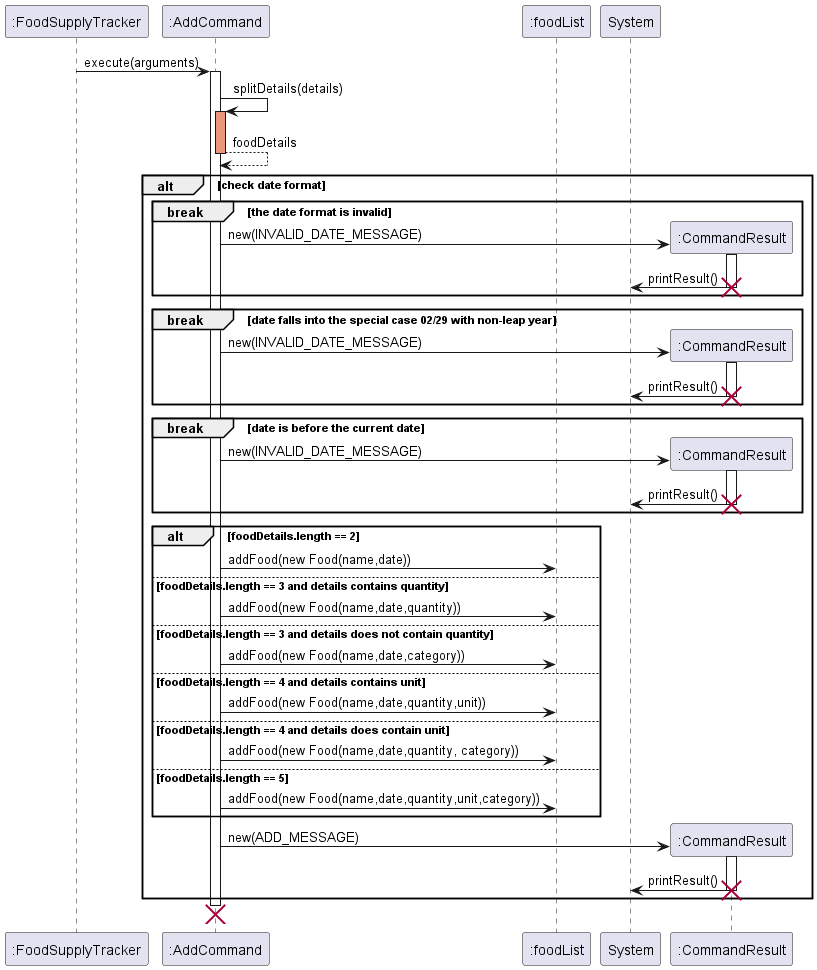

The diagram above was rendered by PlantUML. Its source (embedded in the PNG):
@startuml
'https://plantuml.com/sequence-diagram

participant ":FoodSupplyTracker"
participant ":AddCommand"
participant ":foodList"

":FoodSupplyTracker" -> ":AddCommand": execute(arguments)
activate ":AddCommand"
":AddCommand" -> ":AddCommand": splitDetails(details)
activate ":AddCommand" #DarkSalmon
":AddCommand" --> ":AddCommand": foodDetails
deactivate

alt check date format
break the date format is invalid
create ":CommandResult"
":AddCommand" -> ":CommandResult": new(INVALID_DATE_MESSAGE)
activate ":CommandResult"
":CommandResult" -> System: printResult()
deactivate
destroy ":CommandResult"
end

break date falls into the special case 02/29 with non-leap year
create ":CommandResult"
":AddCommand" -> ":CommandResult": new(INVALID_DATE_MESSAGE)
activate ":CommandResult"
":CommandResult" -> System: printResult()
deactivate
destroy ":CommandResult"

end

activate ":AddCommand"
break date is before the current date
create ":CommandResult"
":AddCommand" -> ":CommandResult": new(INVALID_DATE_MESSAGE)
activate ":CommandResult"
":CommandResult" -> System: printResult()
deactivate
destroy ":CommandResult"
end

activate ":AddCommand"
alt foodDetails.length == 2
":foodList" <- ":AddCommand": addFood(new Food(name,date))

else foodDetails.length == 3 and details contains quantity
":foodList" <- ":AddCommand": addFood(new Food(name,date,quantity))
else foodDetails.length == 3 and details does not contain quantity
":foodList" <- ":AddCommand": addFood(new Food(name,date,category))
else foodDetails.length == 4 and details contains unit
":foodList" <- ":AddCommand": addFood(new Food(name,date,quantity,unit))
else foodDetails.length == 4 and details does contain unit
":foodList" <- ":AddCommand": addFood(new Food(name,date,quantity, category))
else foodDetails.length == 5
":foodList" <- ":AddCommand": addFood(new Food(name,date,quantity,unit,category))
end
participant ":CommandResult"
create ":CommandResult"
":AddCommand" -> ":CommandResult": new(ADD_MESSAGE)
activate ":CommandResult"
":CommandResult" -> System: printResult()
deactivate
destroy ":CommandResult"

end

destroy ":AddCommand"

@enduml